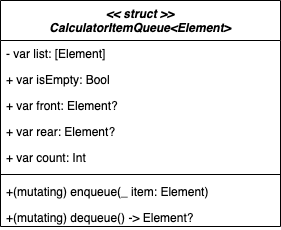

The diagram above was exported from draw.io. Its source (the exported page's mxGraphModel, read from the mxfile embedded in the PNG):
<mxGraphModel dx="2066" dy="1154" grid="1" gridSize="10" guides="1" tooltips="1" connect="1" arrows="1" fold="1" page="1" pageScale="1" pageWidth="827" pageHeight="1169" math="0" shadow="0">
  <root>
    <mxCell id="0" />
    <mxCell id="1" parent="0" />
    <mxCell id="2" value="&lt;&lt; struct &gt;&gt;&#10;CalculatorItemQueue&lt;Element&gt;" style="swimlane;fontStyle=3;align=center;verticalAlign=top;childLayout=stackLayout;horizontal=1;startSize=40;horizontalStack=0;resizeParent=1;resizeLast=0;collapsible=1;marginBottom=0;rounded=0;shadow=0;strokeWidth=1;" vertex="1" parent="1">
      <mxGeometry x="80" y="80" width="280" height="226" as="geometry">
        <mxRectangle x="230" y="140" width="160" height="26" as="alternateBounds" />
      </mxGeometry>
    </mxCell>
    <mxCell id="3" value="- var list: [Element]" style="text;align=left;verticalAlign=top;spacingLeft=4;spacingRight=4;overflow=hidden;rotatable=0;points=[[0,0.5],[1,0.5]];portConstraint=eastwest;" vertex="1" parent="2">
      <mxGeometry y="40" width="280" height="26" as="geometry" />
    </mxCell>
    <mxCell id="4" value="+ var isEmpty: Bool" style="text;align=left;verticalAlign=top;spacingLeft=4;spacingRight=4;overflow=hidden;rotatable=0;points=[[0,0.5],[1,0.5]];portConstraint=eastwest;" vertex="1" parent="2">
      <mxGeometry y="66" width="280" height="26" as="geometry" />
    </mxCell>
    <mxCell id="5" value="+ var front: Element?" style="text;align=left;verticalAlign=top;spacingLeft=4;spacingRight=4;overflow=hidden;rotatable=0;points=[[0,0.5],[1,0.5]];portConstraint=eastwest;" vertex="1" parent="2">
      <mxGeometry y="92" width="280" height="26" as="geometry" />
    </mxCell>
    <mxCell id="6" value="+ var rear: Element?" style="text;align=left;verticalAlign=top;spacingLeft=4;spacingRight=4;overflow=hidden;rotatable=0;points=[[0,0.5],[1,0.5]];portConstraint=eastwest;" vertex="1" parent="2">
      <mxGeometry y="118" width="280" height="26" as="geometry" />
    </mxCell>
    <mxCell id="7" value="+ var count: Int" style="text;align=left;verticalAlign=top;spacingLeft=4;spacingRight=4;overflow=hidden;rotatable=0;points=[[0,0.5],[1,0.5]];portConstraint=eastwest;" vertex="1" parent="2">
      <mxGeometry y="144" width="280" height="26" as="geometry" />
    </mxCell>
    <mxCell id="8" value="" style="line;html=1;strokeWidth=1;align=left;verticalAlign=middle;spacingTop=-1;spacingLeft=3;spacingRight=3;rotatable=0;labelPosition=right;points=[];portConstraint=eastwest;" vertex="1" parent="2">
      <mxGeometry y="170" width="280" height="8" as="geometry" />
    </mxCell>
    <mxCell id="9" value="+(mutating) enqueue(_ item: Element)  " style="text;align=left;verticalAlign=top;spacingLeft=4;spacingRight=4;overflow=hidden;rotatable=0;points=[[0,0.5],[1,0.5]];portConstraint=eastwest;rounded=0;shadow=0;html=0;" vertex="1" parent="2">
      <mxGeometry y="178" width="280" height="26" as="geometry" />
    </mxCell>
    <mxCell id="10" value="+(mutating) dequeue() -&gt; Element?  " style="text;align=left;verticalAlign=top;spacingLeft=4;spacingRight=4;overflow=hidden;rotatable=0;points=[[0,0.5],[1,0.5]];portConstraint=eastwest;rounded=0;shadow=0;html=0;" vertex="1" parent="2">
      <mxGeometry y="204" width="280" height="22" as="geometry" />
    </mxCell>
  </root>
</mxGraphModel>